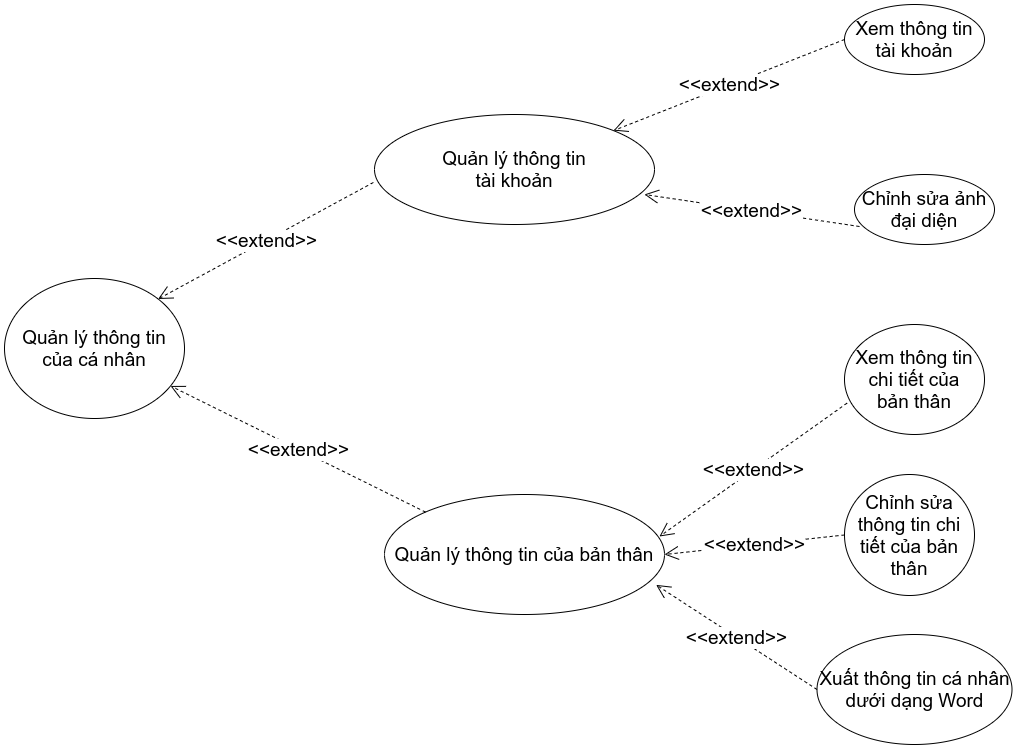

The diagram above was exported from draw.io. Its source (the exported page's mxGraphModel, read from the mxfile embedded in the PNG):
<mxGraphModel dx="816" dy="445" grid="1" gridSize="10" guides="1" tooltips="1" connect="1" arrows="1" fold="1" page="1" pageScale="1" pageWidth="1169" pageHeight="827" math="0" shadow="0">
  <root>
    <mxCell id="0" />
    <mxCell id="1" parent="0" />
    <mxCell id="W9fnRRlvrlFpNPnea0Lj-1" value="Quản lý thông tin của cá nhân" style="ellipse;whiteSpace=wrap;html=1;fontSize=19;" parent="1" vertex="1">
      <mxGeometry x="10" y="334" width="180" height="140" as="geometry" />
    </mxCell>
    <mxCell id="W9fnRRlvrlFpNPnea0Lj-2" value="Quản lý thông tin&lt;br&gt;tài khoản" style="ellipse;whiteSpace=wrap;html=1;fontSize=19;" parent="1" vertex="1">
      <mxGeometry x="380" y="170" width="280" height="110" as="geometry" />
    </mxCell>
    <mxCell id="W9fnRRlvrlFpNPnea0Lj-3" value="Quản lý thông tin của bản thân" style="ellipse;whiteSpace=wrap;html=1;fontSize=19;" parent="1" vertex="1">
      <mxGeometry x="390" y="550" width="280" height="120" as="geometry" />
    </mxCell>
    <mxCell id="W9fnRRlvrlFpNPnea0Lj-5" value="Xem thông tin tài khoản" style="ellipse;whiteSpace=wrap;html=1;fontSize=19;" parent="1" vertex="1">
      <mxGeometry x="850" y="60" width="140" height="70" as="geometry" />
    </mxCell>
    <mxCell id="W9fnRRlvrlFpNPnea0Lj-6" value="Chỉnh sửa ảnh đại diện" style="ellipse;whiteSpace=wrap;html=1;fontSize=19;" parent="1" vertex="1">
      <mxGeometry x="860" y="230" width="140" height="70" as="geometry" />
    </mxCell>
    <mxCell id="W9fnRRlvrlFpNPnea0Lj-7" value="Xem thông tin chi tiết của&lt;br&gt;bản thân" style="ellipse;whiteSpace=wrap;html=1;fontSize=19;" parent="1" vertex="1">
      <mxGeometry x="850" y="380" width="140" height="110" as="geometry" />
    </mxCell>
    <mxCell id="W9fnRRlvrlFpNPnea0Lj-8" value="Chỉnh sửa thông tin chi tiết của bản thân" style="ellipse;whiteSpace=wrap;html=1;fontSize=19;" parent="1" vertex="1">
      <mxGeometry x="850" y="530" width="130" height="121" as="geometry" />
    </mxCell>
    <mxCell id="W9fnRRlvrlFpNPnea0Lj-9" value="Xuất thông tin cá nhân dưới dạng Word" style="ellipse;whiteSpace=wrap;html=1;fontSize=19;" parent="1" vertex="1">
      <mxGeometry x="822.5" y="690" width="195" height="110" as="geometry" />
    </mxCell>
    <mxCell id="W9fnRRlvrlFpNPnea0Lj-12" value="&amp;lt;&amp;lt;extend&amp;gt;&amp;gt;" style="endArrow=open;endSize=12;dashed=1;html=1;fontSize=19;exitX=-0.004;exitY=0.618;exitDx=0;exitDy=0;entryX=1;entryY=0;entryDx=0;entryDy=0;exitPerimeter=0;" parent="1" source="W9fnRRlvrlFpNPnea0Lj-2" target="W9fnRRlvrlFpNPnea0Lj-1" edge="1">
      <mxGeometry width="160" relative="1" as="geometry">
        <mxPoint x="120" y="180" as="sourcePoint" />
        <mxPoint x="280" y="180" as="targetPoint" />
      </mxGeometry>
    </mxCell>
    <mxCell id="W9fnRRlvrlFpNPnea0Lj-14" value="&amp;lt;&amp;lt;extend&amp;gt;&amp;gt;" style="endArrow=open;endSize=12;dashed=1;html=1;fontSize=19;exitX=0;exitY=0;exitDx=0;exitDy=0;" parent="1" source="W9fnRRlvrlFpNPnea0Lj-3" target="W9fnRRlvrlFpNPnea0Lj-1" edge="1">
      <mxGeometry width="160" relative="1" as="geometry">
        <mxPoint x="545.2400000000001" y="390" as="sourcePoint" />
        <mxPoint x="329.99961030678935" y="506.5225253169415" as="targetPoint" />
      </mxGeometry>
    </mxCell>
    <mxCell id="W9fnRRlvrlFpNPnea0Lj-15" value="&amp;lt;&amp;lt;extend&amp;gt;&amp;gt;" style="endArrow=open;endSize=12;dashed=1;html=1;fontSize=19;exitX=0;exitY=0.5;exitDx=0;exitDy=0;entryX=1;entryY=0;entryDx=0;entryDy=0;" parent="1" source="W9fnRRlvrlFpNPnea0Lj-5" target="W9fnRRlvrlFpNPnea0Lj-2" edge="1">
      <mxGeometry width="160" relative="1" as="geometry">
        <mxPoint x="765.2400000000001" y="20.00000000000003" as="sourcePoint" />
        <mxPoint x="549.9996103067894" y="136.5225253169415" as="targetPoint" />
      </mxGeometry>
    </mxCell>
    <mxCell id="W9fnRRlvrlFpNPnea0Lj-16" value="&amp;lt;&amp;lt;extend&amp;gt;&amp;gt;" style="endArrow=open;endSize=12;dashed=1;html=1;fontSize=19;exitX=0.036;exitY=0.743;exitDx=0;exitDy=0;entryX=0.964;entryY=0.727;entryDx=0;entryDy=0;exitPerimeter=0;entryPerimeter=0;" parent="1" source="W9fnRRlvrlFpNPnea0Lj-6" target="W9fnRRlvrlFpNPnea0Lj-2" edge="1">
      <mxGeometry width="160" relative="1" as="geometry">
        <mxPoint x="685.2400000000001" y="297" as="sourcePoint" />
        <mxPoint x="469.99961030678935" y="413.5225253169415" as="targetPoint" />
      </mxGeometry>
    </mxCell>
    <mxCell id="W9fnRRlvrlFpNPnea0Lj-17" value="&amp;lt;&amp;lt;extend&amp;gt;&amp;gt;" style="endArrow=open;endSize=12;dashed=1;html=1;fontSize=19;exitX=0.018;exitY=0.715;exitDx=0;exitDy=0;entryX=0.982;entryY=0.35;entryDx=0;entryDy=0;exitPerimeter=0;entryPerimeter=0;" parent="1" source="W9fnRRlvrlFpNPnea0Lj-7" target="W9fnRRlvrlFpNPnea0Lj-3" edge="1">
      <mxGeometry width="160" relative="1" as="geometry">
        <mxPoint x="725.2400000000001" y="400" as="sourcePoint" />
        <mxPoint x="509.99961030678935" y="516.5225253169415" as="targetPoint" />
      </mxGeometry>
    </mxCell>
    <mxCell id="W9fnRRlvrlFpNPnea0Lj-19" value="&amp;lt;&amp;lt;extend&amp;gt;&amp;gt;" style="endArrow=open;endSize=12;dashed=1;html=1;fontSize=19;exitX=0;exitY=0.5;exitDx=0;exitDy=0;entryX=1;entryY=0.5;entryDx=0;entryDy=0;" parent="1" source="W9fnRRlvrlFpNPnea0Lj-8" target="W9fnRRlvrlFpNPnea0Lj-3" edge="1">
      <mxGeometry width="160" relative="1" as="geometry">
        <mxPoint x="850.02" y="518.6500000000001" as="sourcePoint" />
        <mxPoint x="666.56" y="588.6799999999998" as="targetPoint" />
      </mxGeometry>
    </mxCell>
    <mxCell id="W9fnRRlvrlFpNPnea0Lj-20" value="&amp;lt;&amp;lt;extend&amp;gt;&amp;gt;" style="endArrow=open;endSize=12;dashed=1;html=1;fontSize=19;exitX=0;exitY=0.5;exitDx=0;exitDy=0;entryX=0.97;entryY=0.753;entryDx=0;entryDy=0;entryPerimeter=0;" parent="1" source="W9fnRRlvrlFpNPnea0Lj-9" target="W9fnRRlvrlFpNPnea0Lj-3" edge="1">
      <mxGeometry width="160" relative="1" as="geometry">
        <mxPoint x="768.46" y="736.9800000000001" as="sourcePoint" />
        <mxPoint x="585" y="807.0099999999999" as="targetPoint" />
      </mxGeometry>
    </mxCell>
  </root>
</mxGraphModel>